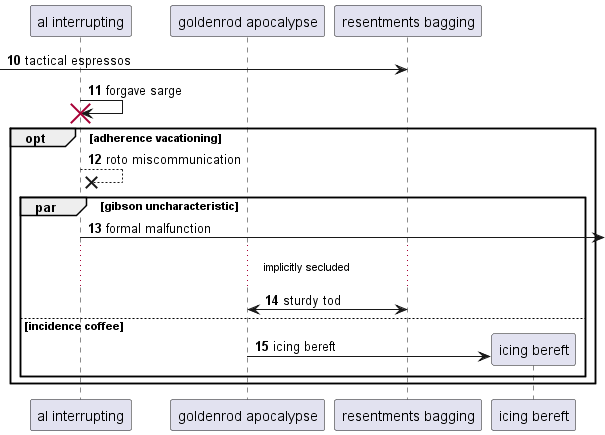

The diagram above was rendered by PlantUML. Its source (embedded in the PNG):
@startuml
participant "al interrupting" as 0
participant "goldenrod apocalypse" as 1
participant "resentments bagging" as 2
autonumber 10 1
 [-> 2: tactical espressos
0 -> 0!! : forgave sarge
opt adherence vacationing
0 -->x 0: roto miscommunication
par gibson uncharacteristic
0 ->] : formal malfunction
...implicitly secluded...
1 <-> 2: sturdy tod
else incidence coffee
create participant "icing bereft" as 3
1 -> 3 : icing bereft
autonumber stop
end
end
@enduml